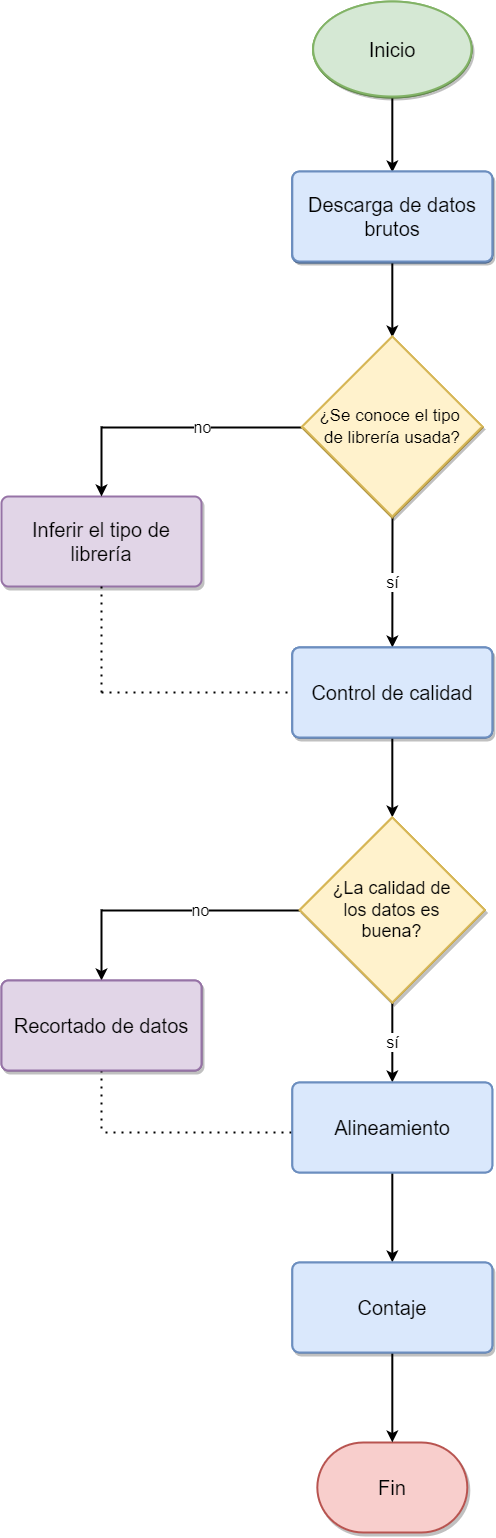

The diagram above was exported from draw.io. Its source (the exported page's mxGraphModel, read from the mxfile embedded in the PNG):
<mxGraphModel dx="2846" dy="1634" grid="1" gridSize="10" guides="1" tooltips="1" connect="1" arrows="1" fold="1" page="1" pageScale="1" pageWidth="827" pageHeight="1169" math="0" shadow="0">
  <root>
    <mxCell id="0" />
    <mxCell id="1" parent="0" />
    <mxCell id="LJfsoXiQ8Dz71vn4Y60E-6" value="Recortado" style="rounded=1;whiteSpace=wrap;html=1;absoluteArcSize=1;arcSize=14;strokeWidth=2;fontSize=20;fillColor=#e1d5e7;strokeColor=#9673a6;" vertex="1" parent="1">
      <mxGeometry x="-420" y="1048" width="200" height="90" as="geometry" />
    </mxCell>
    <mxCell id="LJfsoXiQ8Dz71vn4Y60E-11" value="Inferir el tipo de&lt;br&gt;librería" style="rounded=1;whiteSpace=wrap;html=1;absoluteArcSize=1;arcSize=14;strokeWidth=2;fontSize=20;fillColor=#e1d5e7;strokeColor=#9673a6;shadow=1;sketch=0;" vertex="1" parent="1">
      <mxGeometry x="-420" y="564" width="200" height="90" as="geometry" />
    </mxCell>
    <mxCell id="LJfsoXiQ8Dz71vn4Y60E-1" value="&lt;font style=&quot;font-size: 20px;&quot;&gt;Inicio&lt;/font&gt;" style="strokeWidth=2;html=1;shape=mxgraph.flowchart.start_1;whiteSpace=wrap;flipH=1;flipV=1;fillColor=#d5e8d4;strokeColor=#82b366;" vertex="1" parent="1">
      <mxGeometry x="-108.34000000000003" y="70" width="158.33" height="95" as="geometry" />
    </mxCell>
    <mxCell id="LJfsoXiQ8Dz71vn4Y60E-2" value="&lt;font style=&quot;font-size: 20px;&quot;&gt;Fin&lt;/font&gt;" style="strokeWidth=2;html=1;shape=mxgraph.flowchart.terminator;whiteSpace=wrap;flipH=1;flipV=1;fillColor=#f8cecc;strokeColor=#b85450;shadow=1;" vertex="1" parent="1">
      <mxGeometry x="-104.17500000000003" y="1510" width="150" height="90" as="geometry" />
    </mxCell>
    <mxCell id="LJfsoXiQ8Dz71vn4Y60E-29" value="sí" style="edgeStyle=orthogonalEdgeStyle;rounded=0;orthogonalLoop=1;jettySize=auto;html=1;fontSize=16;strokeWidth=2;" edge="1" parent="1" source="LJfsoXiQ8Dz71vn4Y60E-3" target="LJfsoXiQ8Dz71vn4Y60E-12">
      <mxGeometry relative="1" as="geometry" />
    </mxCell>
    <mxCell id="LJfsoXiQ8Dz71vn4Y60E-3" value="¿La calidad de&lt;br&gt;los datos es&lt;br&gt;buena?" style="strokeWidth=2;html=1;shape=mxgraph.flowchart.decision;whiteSpace=wrap;fontSize=18;flipH=1;flipV=1;fillColor=#fff2cc;strokeColor=#d6b656;" vertex="1" parent="1">
      <mxGeometry x="-121.67500000000003" y="885" width="185" height="185" as="geometry" />
    </mxCell>
    <mxCell id="LJfsoXiQ8Dz71vn4Y60E-5" value="Control de calidad" style="rounded=1;whiteSpace=wrap;html=1;absoluteArcSize=1;arcSize=14;strokeWidth=2;fontSize=20;flipH=1;flipV=1;fillColor=#dae8fc;strokeColor=#6c8ebf;" vertex="1" parent="1">
      <mxGeometry x="-129.175" y="715" width="200" height="90" as="geometry" />
    </mxCell>
    <mxCell id="LJfsoXiQ8Dz71vn4Y60E-10" value="&lt;font style=&quot;font-size: 17px;&quot;&gt;¿Se conoce el tipo &lt;br&gt;de librería usada?&lt;/font&gt;" style="strokeWidth=2;html=1;shape=mxgraph.flowchart.decision;whiteSpace=wrap;fontSize=18;flipH=1;flipV=1;fillColor=#fff2cc;strokeColor=#d6b656;" vertex="1" parent="1">
      <mxGeometry x="-119.17500000000003" y="405" width="180" height="180" as="geometry" />
    </mxCell>
    <mxCell id="LJfsoXiQ8Dz71vn4Y60E-33" value="" style="edgeStyle=orthogonalEdgeStyle;rounded=0;orthogonalLoop=1;jettySize=auto;html=1;fontSize=16;strokeWidth=2;entryX=0.5;entryY=0;entryDx=0;entryDy=0;" edge="1" parent="1" source="LJfsoXiQ8Dz71vn4Y60E-12" target="LJfsoXiQ8Dz71vn4Y60E-34">
      <mxGeometry relative="1" as="geometry">
        <mxPoint x="-29.175000000000182" y="1335" as="targetPoint" />
      </mxGeometry>
    </mxCell>
    <mxCell id="LJfsoXiQ8Dz71vn4Y60E-12" value="Alineamiento" style="rounded=1;whiteSpace=wrap;html=1;absoluteArcSize=1;arcSize=14;strokeWidth=2;fontSize=20;flipH=1;flipV=1;fillColor=#dae8fc;strokeColor=#6c8ebf;" vertex="1" parent="1">
      <mxGeometry x="-129.175" y="1150" width="200" height="90" as="geometry" />
    </mxCell>
    <mxCell id="LJfsoXiQ8Dz71vn4Y60E-15" value="Descarga de datos&lt;br&gt;brutos" style="rounded=1;whiteSpace=wrap;html=1;absoluteArcSize=1;arcSize=14;strokeWidth=2;fontSize=20;flipH=1;flipV=1;fillColor=#dae8fc;strokeColor=#6c8ebf;" vertex="1" parent="1">
      <mxGeometry x="-129.175" y="240" width="200" height="90" as="geometry" />
    </mxCell>
    <mxCell id="LJfsoXiQ8Dz71vn4Y60E-16" value="" style="endArrow=classic;html=1;rounded=0;fontSize=16;exitX=0.5;exitY=0;exitDx=0;exitDy=0;exitPerimeter=0;strokeWidth=2;" edge="1" parent="1" source="LJfsoXiQ8Dz71vn4Y60E-1" target="LJfsoXiQ8Dz71vn4Y60E-15">
      <mxGeometry width="50" height="50" relative="1" as="geometry">
        <mxPoint x="100" y="930" as="sourcePoint" />
        <mxPoint x="150" y="880" as="targetPoint" />
      </mxGeometry>
    </mxCell>
    <mxCell id="LJfsoXiQ8Dz71vn4Y60E-17" value="sí" style="endArrow=classic;html=1;rounded=0;fontSize=16;strokeWidth=2;entryX=0.5;entryY=0;entryDx=0;entryDy=0;" edge="1" parent="1" target="LJfsoXiQ8Dz71vn4Y60E-5">
      <mxGeometry width="50" height="50" relative="1" as="geometry">
        <mxPoint x="-29" y="584" as="sourcePoint" />
        <mxPoint x="-29" y="710" as="targetPoint" />
      </mxGeometry>
    </mxCell>
    <mxCell id="LJfsoXiQ8Dz71vn4Y60E-19" value="" style="endArrow=classic;html=1;rounded=0;fontSize=16;strokeWidth=2;entryX=0.5;entryY=0;entryDx=0;entryDy=0;" edge="1" parent="1" target="LJfsoXiQ8Dz71vn4Y60E-11">
      <mxGeometry width="50" height="50" relative="1" as="geometry">
        <mxPoint x="-320" y="494" as="sourcePoint" />
        <mxPoint x="150" y="534" as="targetPoint" />
      </mxGeometry>
    </mxCell>
    <mxCell id="LJfsoXiQ8Dz71vn4Y60E-20" value="no" style="endArrow=none;html=1;rounded=0;fontSize=16;strokeWidth=2;exitX=1;exitY=0.5;exitDx=0;exitDy=0;exitPerimeter=0;" edge="1" parent="1" source="LJfsoXiQ8Dz71vn4Y60E-10">
      <mxGeometry width="50" height="50" relative="1" as="geometry">
        <mxPoint x="100" y="580" as="sourcePoint" />
        <mxPoint x="-320" y="495" as="targetPoint" />
      </mxGeometry>
    </mxCell>
    <mxCell id="LJfsoXiQ8Dz71vn4Y60E-21" value="" style="endArrow=classic;html=1;rounded=0;fontSize=16;strokeWidth=2;exitX=0.5;exitY=1;exitDx=0;exitDy=0;entryX=0.5;entryY=1;entryDx=0;entryDy=0;entryPerimeter=0;" edge="1" parent="1" source="LJfsoXiQ8Dz71vn4Y60E-5" target="LJfsoXiQ8Dz71vn4Y60E-3">
      <mxGeometry width="50" height="50" relative="1" as="geometry">
        <mxPoint x="-100" y="845" as="sourcePoint" />
        <mxPoint x="-50" y="795" as="targetPoint" />
      </mxGeometry>
    </mxCell>
    <mxCell id="LJfsoXiQ8Dz71vn4Y60E-22" value="" style="endArrow=classic;html=1;rounded=0;fontSize=16;strokeWidth=2;exitX=0.5;exitY=1;exitDx=0;exitDy=0;entryX=0.5;entryY=1;entryDx=0;entryDy=0;entryPerimeter=0;" edge="1" parent="1" source="LJfsoXiQ8Dz71vn4Y60E-15" target="LJfsoXiQ8Dz71vn4Y60E-10">
      <mxGeometry width="50" height="50" relative="1" as="geometry">
        <mxPoint x="-100" y="590" as="sourcePoint" />
        <mxPoint x="-50" y="540" as="targetPoint" />
      </mxGeometry>
    </mxCell>
    <mxCell id="LJfsoXiQ8Dz71vn4Y60E-24" value="" style="endArrow=none;dashed=1;html=1;dashPattern=1 3;strokeWidth=2;rounded=0;fontSize=16;entryX=0.5;entryY=1;entryDx=0;entryDy=0;" edge="1" parent="1" target="LJfsoXiQ8Dz71vn4Y60E-11">
      <mxGeometry width="50" height="50" relative="1" as="geometry">
        <mxPoint x="-320" y="760" as="sourcePoint" />
        <mxPoint x="-270" y="700" as="targetPoint" />
      </mxGeometry>
    </mxCell>
    <mxCell id="LJfsoXiQ8Dz71vn4Y60E-26" value="" style="endArrow=none;dashed=1;html=1;dashPattern=1 3;strokeWidth=2;rounded=0;fontSize=16;entryX=0;entryY=0.5;entryDx=0;entryDy=0;" edge="1" parent="1" target="LJfsoXiQ8Dz71vn4Y60E-5">
      <mxGeometry width="50" height="50" relative="1" as="geometry">
        <mxPoint x="-320" y="760" as="sourcePoint" />
        <mxPoint x="-150" y="770" as="targetPoint" />
      </mxGeometry>
    </mxCell>
    <mxCell id="LJfsoXiQ8Dz71vn4Y60E-27" value="no" style="endArrow=none;html=1;rounded=0;fontSize=16;strokeWidth=2;" edge="1" parent="1">
      <mxGeometry width="50" height="50" relative="1" as="geometry">
        <mxPoint x="-320" y="978" as="sourcePoint" />
        <mxPoint x="-122" y="978" as="targetPoint" />
      </mxGeometry>
    </mxCell>
    <mxCell id="LJfsoXiQ8Dz71vn4Y60E-28" value="" style="endArrow=classic;html=1;rounded=0;fontSize=16;strokeWidth=2;entryX=0.5;entryY=0;entryDx=0;entryDy=0;" edge="1" parent="1" target="LJfsoXiQ8Dz71vn4Y60E-6">
      <mxGeometry width="50" height="50" relative="1" as="geometry">
        <mxPoint x="-320" y="977" as="sourcePoint" />
        <mxPoint x="-320" y="1045" as="targetPoint" />
      </mxGeometry>
    </mxCell>
    <mxCell id="LJfsoXiQ8Dz71vn4Y60E-30" value="" style="endArrow=none;dashed=1;html=1;dashPattern=1 3;strokeWidth=2;rounded=0;fontSize=16;" edge="1" parent="1">
      <mxGeometry width="50" height="50" relative="1" as="geometry">
        <mxPoint x="-130" y="1200" as="sourcePoint" />
        <mxPoint x="-320" y="1200" as="targetPoint" />
      </mxGeometry>
    </mxCell>
    <mxCell id="LJfsoXiQ8Dz71vn4Y60E-31" value="" style="endArrow=none;dashed=1;html=1;dashPattern=1 3;strokeWidth=2;rounded=0;fontSize=16;exitX=0.5;exitY=1;exitDx=0;exitDy=0;" edge="1" parent="1" source="LJfsoXiQ8Dz71vn4Y60E-6">
      <mxGeometry width="50" height="50" relative="1" as="geometry">
        <mxPoint x="-160" y="1110" as="sourcePoint" />
        <mxPoint x="-320" y="1200" as="targetPoint" />
      </mxGeometry>
    </mxCell>
    <mxCell id="LJfsoXiQ8Dz71vn4Y60E-35" value="" style="edgeStyle=orthogonalEdgeStyle;rounded=0;orthogonalLoop=1;jettySize=auto;html=1;fontSize=16;strokeWidth=2;" edge="1" parent="1" source="LJfsoXiQ8Dz71vn4Y60E-34" target="LJfsoXiQ8Dz71vn4Y60E-2">
      <mxGeometry relative="1" as="geometry" />
    </mxCell>
    <mxCell id="LJfsoXiQ8Dz71vn4Y60E-34" value="Contaje" style="rounded=1;whiteSpace=wrap;html=1;absoluteArcSize=1;arcSize=14;strokeWidth=2;fontSize=20;flipH=1;flipV=1;fillColor=#dae8fc;strokeColor=#6c8ebf;" vertex="1" parent="1">
      <mxGeometry x="-129.175" y="1330" width="200" height="90" as="geometry" />
    </mxCell>
    <mxCell id="LJfsoXiQ8Dz71vn4Y60E-37" value="&lt;font style=&quot;font-size: 20px;&quot;&gt;Inicio&lt;/font&gt;" style="strokeWidth=2;html=1;shape=mxgraph.flowchart.start_1;whiteSpace=wrap;flipH=1;flipV=1;fillColor=#d5e8d4;strokeColor=#82b366;" vertex="1" parent="1">
      <mxGeometry x="-108.34000000000003" y="70" width="158.33" height="95" as="geometry" />
    </mxCell>
    <mxCell id="LJfsoXiQ8Dz71vn4Y60E-38" value="Descarga de datos&lt;br&gt;brutos" style="rounded=1;whiteSpace=wrap;html=1;absoluteArcSize=1;arcSize=14;strokeWidth=2;fontSize=20;flipH=1;flipV=1;fillColor=#dae8fc;strokeColor=#6c8ebf;" vertex="1" parent="1">
      <mxGeometry x="-129.175" y="240" width="200" height="90" as="geometry" />
    </mxCell>
    <mxCell id="LJfsoXiQ8Dz71vn4Y60E-39" value="&lt;font style=&quot;font-size: 17px;&quot;&gt;¿Se conoce el tipo &lt;br&gt;de librería usada?&lt;/font&gt;" style="strokeWidth=2;html=1;shape=mxgraph.flowchart.decision;whiteSpace=wrap;fontSize=18;flipH=1;flipV=1;fillColor=#fff2cc;strokeColor=#d6b656;" vertex="1" parent="1">
      <mxGeometry x="-119.17500000000003" y="405" width="180" height="180" as="geometry" />
    </mxCell>
    <mxCell id="LJfsoXiQ8Dz71vn4Y60E-40" value="Control de calidad" style="rounded=1;whiteSpace=wrap;html=1;absoluteArcSize=1;arcSize=14;strokeWidth=2;fontSize=20;flipH=1;flipV=1;fillColor=#dae8fc;strokeColor=#6c8ebf;" vertex="1" parent="1">
      <mxGeometry x="-129.175" y="715" width="200" height="90" as="geometry" />
    </mxCell>
    <mxCell id="LJfsoXiQ8Dz71vn4Y60E-41" value="¿La calidad de&lt;br&gt;los datos es&lt;br&gt;buena?" style="strokeWidth=2;html=1;shape=mxgraph.flowchart.decision;whiteSpace=wrap;fontSize=18;flipH=1;flipV=1;fillColor=#fff2cc;strokeColor=#d6b656;" vertex="1" parent="1">
      <mxGeometry x="-121.67500000000003" y="885" width="185" height="185" as="geometry" />
    </mxCell>
    <mxCell id="LJfsoXiQ8Dz71vn4Y60E-42" value="Alineamiento" style="rounded=1;whiteSpace=wrap;html=1;absoluteArcSize=1;arcSize=14;strokeWidth=2;fontSize=20;flipH=1;flipV=1;fillColor=#dae8fc;strokeColor=#6c8ebf;" vertex="1" parent="1">
      <mxGeometry x="-129.175" y="1150" width="200" height="90" as="geometry" />
    </mxCell>
    <mxCell id="LJfsoXiQ8Dz71vn4Y60E-43" value="Contaje" style="rounded=1;whiteSpace=wrap;html=1;absoluteArcSize=1;arcSize=14;strokeWidth=2;fontSize=20;flipH=1;flipV=1;fillColor=#dae8fc;strokeColor=#6c8ebf;shadow=1;" vertex="1" parent="1">
      <mxGeometry x="-129.175" y="1330" width="200" height="90" as="geometry" />
    </mxCell>
    <mxCell id="LJfsoXiQ8Dz71vn4Y60E-44" value="&lt;font style=&quot;font-size: 20px;&quot;&gt;Inicio&lt;/font&gt;" style="strokeWidth=2;html=1;shape=mxgraph.flowchart.start_1;whiteSpace=wrap;flipH=1;flipV=1;fillColor=#d5e8d4;strokeColor=#82b366;" vertex="1" parent="1">
      <mxGeometry x="-108.34000000000003" y="69" width="158.33" height="95" as="geometry" />
    </mxCell>
    <mxCell id="LJfsoXiQ8Dz71vn4Y60E-45" value="Descarga de datos&lt;br&gt;brutos" style="rounded=1;whiteSpace=wrap;html=1;absoluteArcSize=1;arcSize=14;strokeWidth=2;fontSize=20;flipH=1;flipV=1;fillColor=#dae8fc;strokeColor=#6c8ebf;" vertex="1" parent="1">
      <mxGeometry x="-129.175" y="239" width="200" height="90" as="geometry" />
    </mxCell>
    <mxCell id="LJfsoXiQ8Dz71vn4Y60E-46" value="&lt;font style=&quot;font-size: 17px;&quot;&gt;¿Se conoce el tipo &lt;br&gt;de librería usada?&lt;/font&gt;" style="strokeWidth=2;html=1;shape=mxgraph.flowchart.decision;whiteSpace=wrap;fontSize=18;flipH=1;flipV=1;fillColor=#fff2cc;strokeColor=#d6b656;" vertex="1" parent="1">
      <mxGeometry x="-119.17500000000003" y="404" width="180" height="180" as="geometry" />
    </mxCell>
    <mxCell id="LJfsoXiQ8Dz71vn4Y60E-47" value="&lt;font style=&quot;font-size: 20px;&quot;&gt;Inicio&lt;/font&gt;" style="strokeWidth=2;html=1;shape=mxgraph.flowchart.start_1;whiteSpace=wrap;flipH=1;flipV=1;fillColor=#d5e8d4;strokeColor=#82b366;shadow=1;sketch=0;" vertex="1" parent="1">
      <mxGeometry x="-108.34000000000003" y="69" width="158.33" height="95" as="geometry" />
    </mxCell>
    <mxCell id="LJfsoXiQ8Dz71vn4Y60E-48" value="Descarga de datos&lt;br&gt;brutos" style="rounded=1;whiteSpace=wrap;html=1;absoluteArcSize=1;arcSize=14;strokeWidth=2;fontSize=20;flipH=1;flipV=1;fillColor=#dae8fc;strokeColor=#6c8ebf;shadow=1;" vertex="1" parent="1">
      <mxGeometry x="-129.175" y="239" width="200" height="90" as="geometry" />
    </mxCell>
    <mxCell id="LJfsoXiQ8Dz71vn4Y60E-49" value="&lt;font style=&quot;font-size: 17px;&quot;&gt;¿Se conoce el tipo &lt;br&gt;de librería usada?&lt;/font&gt;" style="strokeWidth=2;html=1;shape=mxgraph.flowchart.decision;whiteSpace=wrap;fontSize=18;flipH=1;flipV=1;fillColor=#fff2cc;strokeColor=#d6b656;shadow=1;" vertex="1" parent="1">
      <mxGeometry x="-119.17500000000003" y="404" width="180" height="180" as="geometry" />
    </mxCell>
    <mxCell id="LJfsoXiQ8Dz71vn4Y60E-50" value="Control de calidad" style="rounded=1;whiteSpace=wrap;html=1;absoluteArcSize=1;arcSize=14;strokeWidth=2;fontSize=20;flipH=1;flipV=1;fillColor=#dae8fc;strokeColor=#6c8ebf;shadow=1;" vertex="1" parent="1">
      <mxGeometry x="-129.175" y="715" width="200" height="90" as="geometry" />
    </mxCell>
    <mxCell id="LJfsoXiQ8Dz71vn4Y60E-51" value="¿La calidad de&lt;br&gt;los datos es&lt;br&gt;buena?" style="strokeWidth=2;html=1;shape=mxgraph.flowchart.decision;whiteSpace=wrap;fontSize=18;flipH=1;flipV=1;fillColor=#fff2cc;strokeColor=#d6b656;shadow=1;" vertex="1" parent="1">
      <mxGeometry x="-121.67500000000003" y="885" width="185" height="185" as="geometry" />
    </mxCell>
    <mxCell id="LJfsoXiQ8Dz71vn4Y60E-52" value="Recortado de datos" style="rounded=1;whiteSpace=wrap;html=1;absoluteArcSize=1;arcSize=14;strokeWidth=2;fontSize=20;fillColor=#e1d5e7;strokeColor=#9673a6;shadow=1;" vertex="1" parent="1">
      <mxGeometry x="-420" y="1048" width="200" height="90" as="geometry" />
    </mxCell>
  </root>
</mxGraphModel>